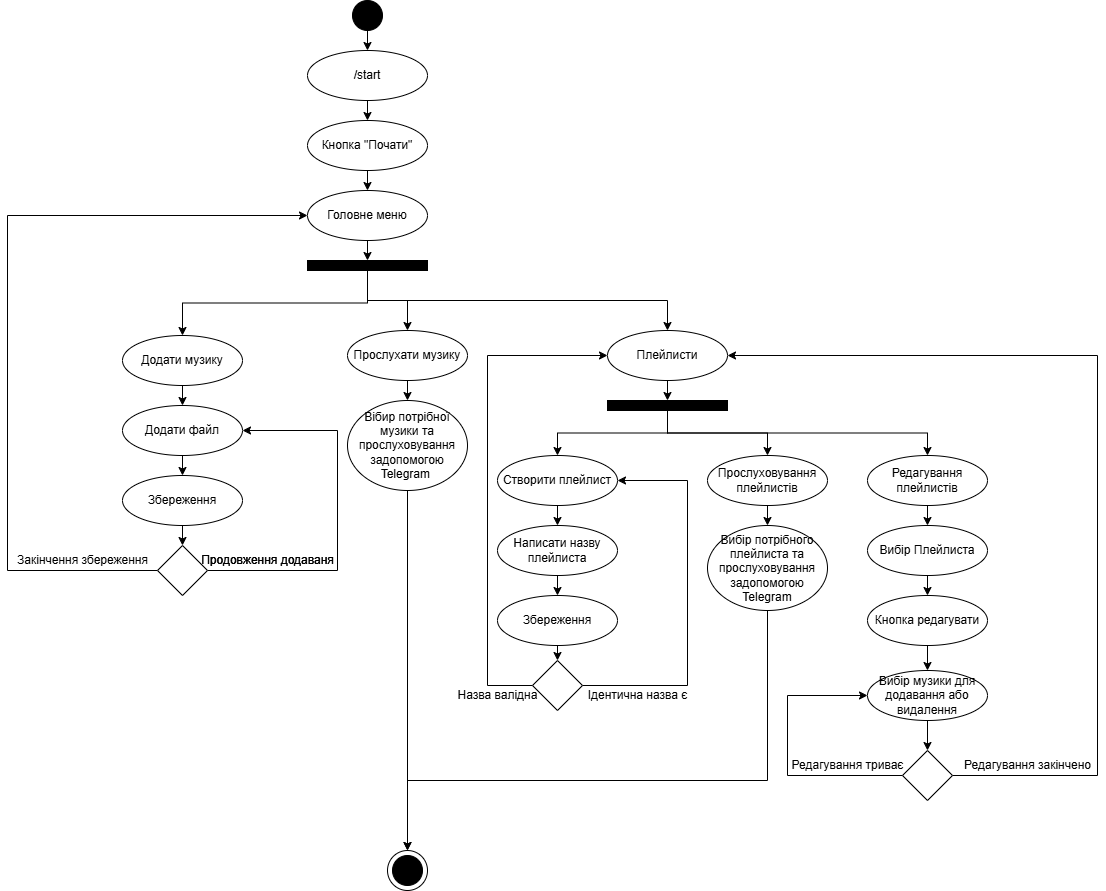

The diagram above was exported from draw.io. Its source (the exported page's mxGraphModel, read from the mxfile embedded in the PNG):
<mxGraphModel dx="1737" dy="2104" grid="1" gridSize="10" guides="1" tooltips="1" connect="1" arrows="1" fold="1" page="1" pageScale="1" pageWidth="827" pageHeight="1169" math="0" shadow="0">
  <root>
    <mxCell id="0" />
    <mxCell id="1" parent="0" />
    <mxCell id="sJOEv2ajF9SrdZUAXTfk-1" style="edgeStyle=orthogonalEdgeStyle;rounded=0;orthogonalLoop=1;jettySize=auto;html=1;exitX=0.5;exitY=1;exitDx=0;exitDy=0;entryX=0.5;entryY=0;entryDx=0;entryDy=0;" edge="1" parent="1" source="sJOEv2ajF9SrdZUAXTfk-2" target="sJOEv2ajF9SrdZUAXTfk-10">
      <mxGeometry relative="1" as="geometry" />
    </mxCell>
    <mxCell id="sJOEv2ajF9SrdZUAXTfk-2" value="/start" style="ellipse;whiteSpace=wrap;html=1;" vertex="1" parent="1">
      <mxGeometry x="340" y="-20" width="120" height="50" as="geometry" />
    </mxCell>
    <mxCell id="sJOEv2ajF9SrdZUAXTfk-7" style="edgeStyle=orthogonalEdgeStyle;rounded=0;orthogonalLoop=1;jettySize=auto;html=1;exitX=0.5;exitY=1;exitDx=0;exitDy=0;entryX=0.5;entryY=0;entryDx=0;entryDy=0;" edge="1" parent="1" source="sJOEv2ajF9SrdZUAXTfk-8" target="sJOEv2ajF9SrdZUAXTfk-14">
      <mxGeometry relative="1" as="geometry" />
    </mxCell>
    <mxCell id="sJOEv2ajF9SrdZUAXTfk-8" value="Додати музику" style="ellipse;whiteSpace=wrap;html=1;" vertex="1" parent="1">
      <mxGeometry x="155" y="265" width="120" height="50" as="geometry" />
    </mxCell>
    <mxCell id="sJOEv2ajF9SrdZUAXTfk-100" style="edgeStyle=orthogonalEdgeStyle;rounded=0;orthogonalLoop=1;jettySize=auto;html=1;exitX=0.5;exitY=1;exitDx=0;exitDy=0;entryX=0.5;entryY=0;entryDx=0;entryDy=0;" edge="1" parent="1" source="sJOEv2ajF9SrdZUAXTfk-10" target="sJOEv2ajF9SrdZUAXTfk-99">
      <mxGeometry relative="1" as="geometry" />
    </mxCell>
    <mxCell id="sJOEv2ajF9SrdZUAXTfk-10" value="Кнопка &quot;Почати&quot;" style="ellipse;whiteSpace=wrap;html=1;" vertex="1" parent="1">
      <mxGeometry x="340" y="50" width="120" height="50" as="geometry" />
    </mxCell>
    <mxCell id="sJOEv2ajF9SrdZUAXTfk-11" value="Прослухати музику" style="ellipse;whiteSpace=wrap;html=1;" vertex="1" parent="1">
      <mxGeometry x="380" y="260" width="120" height="50" as="geometry" />
    </mxCell>
    <mxCell id="sJOEv2ajF9SrdZUAXTfk-12" value="Плейлисти" style="ellipse;whiteSpace=wrap;html=1;" vertex="1" parent="1">
      <mxGeometry x="640" y="260" width="120" height="50" as="geometry" />
    </mxCell>
    <mxCell id="sJOEv2ajF9SrdZUAXTfk-13" style="edgeStyle=orthogonalEdgeStyle;rounded=0;orthogonalLoop=1;jettySize=auto;html=1;exitX=0.5;exitY=1;exitDx=0;exitDy=0;entryX=0.5;entryY=0;entryDx=0;entryDy=0;" edge="1" parent="1" source="sJOEv2ajF9SrdZUAXTfk-14" target="sJOEv2ajF9SrdZUAXTfk-20">
      <mxGeometry relative="1" as="geometry" />
    </mxCell>
    <mxCell id="sJOEv2ajF9SrdZUAXTfk-14" value="Додати файл" style="ellipse;whiteSpace=wrap;html=1;" vertex="1" parent="1">
      <mxGeometry x="155" y="335" width="120" height="50" as="geometry" />
    </mxCell>
    <mxCell id="sJOEv2ajF9SrdZUAXTfk-114" style="edgeStyle=orthogonalEdgeStyle;rounded=0;orthogonalLoop=1;jettySize=auto;html=1;exitX=0.5;exitY=1;exitDx=0;exitDy=0;entryX=0.5;entryY=0;entryDx=0;entryDy=0;" edge="1" parent="1" source="sJOEv2ajF9SrdZUAXTfk-17" target="sJOEv2ajF9SrdZUAXTfk-70">
      <mxGeometry relative="1" as="geometry" />
    </mxCell>
    <mxCell id="sJOEv2ajF9SrdZUAXTfk-17" value="Вібир потрібної музики та прослуховування задопомогою Telegram&amp;nbsp;" style="ellipse;whiteSpace=wrap;html=1;" vertex="1" parent="1">
      <mxGeometry x="380" y="330" width="120" height="90" as="geometry" />
    </mxCell>
    <mxCell id="sJOEv2ajF9SrdZUAXTfk-18" value="" style="endArrow=classic;html=1;rounded=0;entryX=0.5;entryY=0;entryDx=0;entryDy=0;exitX=0.5;exitY=1;exitDx=0;exitDy=0;" edge="1" parent="1" source="sJOEv2ajF9SrdZUAXTfk-11" target="sJOEv2ajF9SrdZUAXTfk-17">
      <mxGeometry width="50" height="50" relative="1" as="geometry">
        <mxPoint x="450" y="450" as="sourcePoint" />
        <mxPoint x="500" y="400" as="targetPoint" />
      </mxGeometry>
    </mxCell>
    <mxCell id="sJOEv2ajF9SrdZUAXTfk-112" style="edgeStyle=orthogonalEdgeStyle;rounded=0;orthogonalLoop=1;jettySize=auto;html=1;exitX=0.5;exitY=1;exitDx=0;exitDy=0;entryX=0.5;entryY=0;entryDx=0;entryDy=0;" edge="1" parent="1" source="sJOEv2ajF9SrdZUAXTfk-20" target="sJOEv2ajF9SrdZUAXTfk-88">
      <mxGeometry relative="1" as="geometry" />
    </mxCell>
    <mxCell id="sJOEv2ajF9SrdZUAXTfk-20" value="Збереження" style="ellipse;whiteSpace=wrap;html=1;" vertex="1" parent="1">
      <mxGeometry x="155" y="405" width="120" height="50" as="geometry" />
    </mxCell>
    <mxCell id="sJOEv2ajF9SrdZUAXTfk-25" style="edgeStyle=orthogonalEdgeStyle;rounded=0;orthogonalLoop=1;jettySize=auto;html=1;exitX=0.5;exitY=1;exitDx=0;exitDy=0;entryX=0.5;entryY=0;entryDx=0;entryDy=0;" edge="1" parent="1" source="sJOEv2ajF9SrdZUAXTfk-26" target="sJOEv2ajF9SrdZUAXTfk-32">
      <mxGeometry relative="1" as="geometry" />
    </mxCell>
    <mxCell id="sJOEv2ajF9SrdZUAXTfk-26" value="Створити плейлист" style="ellipse;whiteSpace=wrap;html=1;" vertex="1" parent="1">
      <mxGeometry x="530" y="385" width="120" height="50" as="geometry" />
    </mxCell>
    <mxCell id="sJOEv2ajF9SrdZUAXTfk-27" style="edgeStyle=orthogonalEdgeStyle;rounded=0;orthogonalLoop=1;jettySize=auto;html=1;exitX=0.5;exitY=1;exitDx=0;exitDy=0;entryX=0.5;entryY=0;entryDx=0;entryDy=0;" edge="1" parent="1" source="sJOEv2ajF9SrdZUAXTfk-28" target="sJOEv2ajF9SrdZUAXTfk-36">
      <mxGeometry relative="1" as="geometry" />
    </mxCell>
    <mxCell id="sJOEv2ajF9SrdZUAXTfk-28" value="Прослуховування плейлистів" style="ellipse;whiteSpace=wrap;html=1;" vertex="1" parent="1">
      <mxGeometry x="740" y="385" width="120" height="50" as="geometry" />
    </mxCell>
    <mxCell id="sJOEv2ajF9SrdZUAXTfk-29" style="edgeStyle=orthogonalEdgeStyle;rounded=0;orthogonalLoop=1;jettySize=auto;html=1;exitX=0.5;exitY=1;exitDx=0;exitDy=0;entryX=0.5;entryY=0;entryDx=0;entryDy=0;" edge="1" parent="1" source="sJOEv2ajF9SrdZUAXTfk-30" target="sJOEv2ajF9SrdZUAXTfk-38">
      <mxGeometry relative="1" as="geometry" />
    </mxCell>
    <mxCell id="sJOEv2ajF9SrdZUAXTfk-30" value="Редагування плейлистів" style="ellipse;whiteSpace=wrap;html=1;" vertex="1" parent="1">
      <mxGeometry x="900" y="385" width="120" height="50" as="geometry" />
    </mxCell>
    <mxCell id="sJOEv2ajF9SrdZUAXTfk-31" style="edgeStyle=orthogonalEdgeStyle;rounded=0;orthogonalLoop=1;jettySize=auto;html=1;exitX=0.5;exitY=1;exitDx=0;exitDy=0;entryX=0.5;entryY=0;entryDx=0;entryDy=0;" edge="1" parent="1" source="sJOEv2ajF9SrdZUAXTfk-32" target="sJOEv2ajF9SrdZUAXTfk-34">
      <mxGeometry relative="1" as="geometry" />
    </mxCell>
    <mxCell id="sJOEv2ajF9SrdZUAXTfk-32" value="Написати назву плейлиста" style="ellipse;whiteSpace=wrap;html=1;" vertex="1" parent="1">
      <mxGeometry x="530" y="455" width="120" height="50" as="geometry" />
    </mxCell>
    <mxCell id="sJOEv2ajF9SrdZUAXTfk-106" style="edgeStyle=orthogonalEdgeStyle;rounded=0;orthogonalLoop=1;jettySize=auto;html=1;exitX=0.5;exitY=1;exitDx=0;exitDy=0;entryX=0.5;entryY=0;entryDx=0;entryDy=0;" edge="1" parent="1" source="sJOEv2ajF9SrdZUAXTfk-34" target="sJOEv2ajF9SrdZUAXTfk-105">
      <mxGeometry relative="1" as="geometry" />
    </mxCell>
    <mxCell id="sJOEv2ajF9SrdZUAXTfk-34" value="Збереження" style="ellipse;whiteSpace=wrap;html=1;" vertex="1" parent="1">
      <mxGeometry x="530" y="525" width="120" height="50" as="geometry" />
    </mxCell>
    <mxCell id="sJOEv2ajF9SrdZUAXTfk-115" style="edgeStyle=orthogonalEdgeStyle;rounded=0;orthogonalLoop=1;jettySize=auto;html=1;exitX=0.5;exitY=1;exitDx=0;exitDy=0;entryX=0.5;entryY=0;entryDx=0;entryDy=0;" edge="1" parent="1" source="sJOEv2ajF9SrdZUAXTfk-36" target="sJOEv2ajF9SrdZUAXTfk-70">
      <mxGeometry relative="1" as="geometry">
        <Array as="points">
          <mxPoint x="800" y="710" />
          <mxPoint x="440" y="710" />
        </Array>
      </mxGeometry>
    </mxCell>
    <mxCell id="sJOEv2ajF9SrdZUAXTfk-36" value="Вибір потрібного плейлиста та прослуховування задопомогою Telegram" style="ellipse;whiteSpace=wrap;html=1;" vertex="1" parent="1">
      <mxGeometry x="740" y="455" width="120" height="85" as="geometry" />
    </mxCell>
    <mxCell id="sJOEv2ajF9SrdZUAXTfk-37" style="edgeStyle=orthogonalEdgeStyle;rounded=0;orthogonalLoop=1;jettySize=auto;html=1;exitX=0.5;exitY=1;exitDx=0;exitDy=0;entryX=0.5;entryY=0;entryDx=0;entryDy=0;" edge="1" parent="1" source="sJOEv2ajF9SrdZUAXTfk-38" target="sJOEv2ajF9SrdZUAXTfk-46">
      <mxGeometry relative="1" as="geometry" />
    </mxCell>
    <mxCell id="sJOEv2ajF9SrdZUAXTfk-38" value="Вибір Плейлиста" style="ellipse;whiteSpace=wrap;html=1;" vertex="1" parent="1">
      <mxGeometry x="900" y="455" width="120" height="50" as="geometry" />
    </mxCell>
    <mxCell id="sJOEv2ajF9SrdZUAXTfk-43" value="" style="endArrow=classic;html=1;rounded=0;entryX=0.5;entryY=0;entryDx=0;entryDy=0;exitX=0.5;exitY=1;exitDx=0;exitDy=0;" edge="1" parent="1" source="sJOEv2ajF9SrdZUAXTfk-12">
      <mxGeometry width="50" height="50" relative="1" as="geometry">
        <mxPoint x="560" y="380" as="sourcePoint" />
        <mxPoint x="700" y="330" as="targetPoint" />
      </mxGeometry>
    </mxCell>
    <mxCell id="sJOEv2ajF9SrdZUAXTfk-44" style="edgeStyle=orthogonalEdgeStyle;rounded=0;orthogonalLoop=1;jettySize=auto;html=1;exitX=0.5;exitY=1;exitDx=0;exitDy=0;entryX=0.5;entryY=0;entryDx=0;entryDy=0;" edge="1" parent="1" source="sJOEv2ajF9SrdZUAXTfk-46" target="sJOEv2ajF9SrdZUAXTfk-48">
      <mxGeometry relative="1" as="geometry" />
    </mxCell>
    <mxCell id="sJOEv2ajF9SrdZUAXTfk-46" value="Кнопка редагувати" style="ellipse;whiteSpace=wrap;html=1;" vertex="1" parent="1">
      <mxGeometry x="900" y="525" width="120" height="50" as="geometry" />
    </mxCell>
    <mxCell id="sJOEv2ajF9SrdZUAXTfk-119" style="edgeStyle=orthogonalEdgeStyle;rounded=0;orthogonalLoop=1;jettySize=auto;html=1;exitX=0.5;exitY=1;exitDx=0;exitDy=0;entryX=0.5;entryY=0;entryDx=0;entryDy=0;" edge="1" parent="1" source="sJOEv2ajF9SrdZUAXTfk-48" target="sJOEv2ajF9SrdZUAXTfk-118">
      <mxGeometry relative="1" as="geometry" />
    </mxCell>
    <mxCell id="sJOEv2ajF9SrdZUAXTfk-48" value="Вибір музики для додавання або видалення" style="ellipse;whiteSpace=wrap;html=1;" vertex="1" parent="1">
      <mxGeometry x="900" y="600" width="120" height="50" as="geometry" />
    </mxCell>
    <mxCell id="sJOEv2ajF9SrdZUAXTfk-76" style="edgeStyle=orthogonalEdgeStyle;rounded=0;orthogonalLoop=1;jettySize=auto;html=1;exitX=0.5;exitY=1;exitDx=0;exitDy=0;entryX=0.5;entryY=0;entryDx=0;entryDy=0;" edge="1" parent="1" source="sJOEv2ajF9SrdZUAXTfk-57" target="sJOEv2ajF9SrdZUAXTfk-2">
      <mxGeometry relative="1" as="geometry" />
    </mxCell>
    <mxCell id="sJOEv2ajF9SrdZUAXTfk-57" value="" style="ellipse;whiteSpace=wrap;html=1;aspect=fixed;fillColor=light-dark(#000000,#000000);" vertex="1" parent="1">
      <mxGeometry x="385" y="-70" width="30" height="30" as="geometry" />
    </mxCell>
    <mxCell id="sJOEv2ajF9SrdZUAXTfk-70" value="" style="ellipse;whiteSpace=wrap;html=1;aspect=fixed;" vertex="1" parent="1">
      <mxGeometry x="420" y="780" width="40" height="40" as="geometry" />
    </mxCell>
    <mxCell id="sJOEv2ajF9SrdZUAXTfk-71" value="" style="ellipse;whiteSpace=wrap;html=1;aspect=fixed;fillColor=light-dark(#000000,#000000);" vertex="1" parent="1">
      <mxGeometry x="425" y="785" width="30" height="30" as="geometry" />
    </mxCell>
    <mxCell id="sJOEv2ajF9SrdZUAXTfk-82" value="" style="rounded=0;whiteSpace=wrap;html=1;fillColor=light-dark(#000000,#000000);" vertex="1" parent="1">
      <mxGeometry x="340" y="190" width="120" height="10" as="geometry" />
    </mxCell>
    <mxCell id="sJOEv2ajF9SrdZUAXTfk-96" style="edgeStyle=orthogonalEdgeStyle;rounded=0;orthogonalLoop=1;jettySize=auto;html=1;exitX=0.5;exitY=1;exitDx=0;exitDy=0;entryX=0.5;entryY=0;entryDx=0;entryDy=0;" edge="1" parent="1" source="sJOEv2ajF9SrdZUAXTfk-86" target="sJOEv2ajF9SrdZUAXTfk-8">
      <mxGeometry relative="1" as="geometry" />
    </mxCell>
    <mxCell id="sJOEv2ajF9SrdZUAXTfk-97" style="edgeStyle=orthogonalEdgeStyle;rounded=0;orthogonalLoop=1;jettySize=auto;html=1;exitX=0.5;exitY=1;exitDx=0;exitDy=0;entryX=0.5;entryY=0;entryDx=0;entryDy=0;" edge="1" parent="1" source="sJOEv2ajF9SrdZUAXTfk-86" target="sJOEv2ajF9SrdZUAXTfk-11">
      <mxGeometry relative="1" as="geometry" />
    </mxCell>
    <mxCell id="sJOEv2ajF9SrdZUAXTfk-98" style="edgeStyle=orthogonalEdgeStyle;rounded=0;orthogonalLoop=1;jettySize=auto;html=1;exitX=0.5;exitY=1;exitDx=0;exitDy=0;entryX=0.5;entryY=0;entryDx=0;entryDy=0;" edge="1" parent="1" source="sJOEv2ajF9SrdZUAXTfk-86" target="sJOEv2ajF9SrdZUAXTfk-12">
      <mxGeometry relative="1" as="geometry" />
    </mxCell>
    <mxCell id="sJOEv2ajF9SrdZUAXTfk-86" value="" style="rounded=0;whiteSpace=wrap;html=1;fillColor=light-dark(#000000,#000000);" vertex="1" parent="1">
      <mxGeometry x="340" y="190" width="120" height="10" as="geometry" />
    </mxCell>
    <mxCell id="sJOEv2ajF9SrdZUAXTfk-92" style="edgeStyle=orthogonalEdgeStyle;rounded=0;orthogonalLoop=1;jettySize=auto;html=1;exitX=1;exitY=0.5;exitDx=0;exitDy=0;entryX=1;entryY=0.5;entryDx=0;entryDy=0;" edge="1" parent="1" source="sJOEv2ajF9SrdZUAXTfk-88" target="sJOEv2ajF9SrdZUAXTfk-14">
      <mxGeometry relative="1" as="geometry">
        <Array as="points">
          <mxPoint x="370" y="500" />
          <mxPoint x="370" y="360" />
        </Array>
      </mxGeometry>
    </mxCell>
    <mxCell id="sJOEv2ajF9SrdZUAXTfk-95" style="edgeStyle=orthogonalEdgeStyle;rounded=0;orthogonalLoop=1;jettySize=auto;html=1;exitX=0;exitY=0.5;exitDx=0;exitDy=0;entryX=0;entryY=0.5;entryDx=0;entryDy=0;" edge="1" parent="1" source="sJOEv2ajF9SrdZUAXTfk-88" target="sJOEv2ajF9SrdZUAXTfk-99">
      <mxGeometry relative="1" as="geometry">
        <Array as="points">
          <mxPoint x="40" y="500" />
          <mxPoint x="40" y="145" />
        </Array>
      </mxGeometry>
    </mxCell>
    <mxCell id="sJOEv2ajF9SrdZUAXTfk-88" value="" style="rhombus;whiteSpace=wrap;html=1;" vertex="1" parent="1">
      <mxGeometry x="190" y="475" width="50" height="50" as="geometry" />
    </mxCell>
    <mxCell id="sJOEv2ajF9SrdZUAXTfk-91" value="Закінчення збереження" style="text;html=1;align=center;verticalAlign=middle;resizable=0;points=[];autosize=1;strokeColor=none;fillColor=none;" vertex="1" parent="1">
      <mxGeometry x="40" y="475" width="150" height="30" as="geometry" />
    </mxCell>
    <mxCell id="sJOEv2ajF9SrdZUAXTfk-93" value="Продовження додаваня" style="text;html=1;align=center;verticalAlign=middle;resizable=0;points=[];autosize=1;strokeColor=none;fillColor=none;" vertex="1" parent="1">
      <mxGeometry x="220" y="475" width="160" height="30" as="geometry" />
    </mxCell>
    <mxCell id="sJOEv2ajF9SrdZUAXTfk-101" style="edgeStyle=orthogonalEdgeStyle;rounded=0;orthogonalLoop=1;jettySize=auto;html=1;exitX=0.5;exitY=1;exitDx=0;exitDy=0;entryX=0.5;entryY=0;entryDx=0;entryDy=0;" edge="1" parent="1" source="sJOEv2ajF9SrdZUAXTfk-99" target="sJOEv2ajF9SrdZUAXTfk-86">
      <mxGeometry relative="1" as="geometry" />
    </mxCell>
    <mxCell id="sJOEv2ajF9SrdZUAXTfk-99" value="Головне меню" style="ellipse;whiteSpace=wrap;html=1;" vertex="1" parent="1">
      <mxGeometry x="340" y="120" width="120" height="50" as="geometry" />
    </mxCell>
    <mxCell id="sJOEv2ajF9SrdZUAXTfk-103" style="edgeStyle=orthogonalEdgeStyle;rounded=0;orthogonalLoop=1;jettySize=auto;html=1;exitX=0.5;exitY=1;exitDx=0;exitDy=0;entryX=0.5;entryY=0;entryDx=0;entryDy=0;" edge="1" parent="1" source="sJOEv2ajF9SrdZUAXTfk-102" target="sJOEv2ajF9SrdZUAXTfk-26">
      <mxGeometry relative="1" as="geometry" />
    </mxCell>
    <mxCell id="sJOEv2ajF9SrdZUAXTfk-111" style="edgeStyle=orthogonalEdgeStyle;rounded=0;orthogonalLoop=1;jettySize=auto;html=1;exitX=0.5;exitY=1;exitDx=0;exitDy=0;entryX=0.5;entryY=0;entryDx=0;entryDy=0;" edge="1" parent="1" source="sJOEv2ajF9SrdZUAXTfk-102" target="sJOEv2ajF9SrdZUAXTfk-28">
      <mxGeometry relative="1" as="geometry" />
    </mxCell>
    <mxCell id="sJOEv2ajF9SrdZUAXTfk-116" style="edgeStyle=orthogonalEdgeStyle;rounded=0;orthogonalLoop=1;jettySize=auto;html=1;exitX=0.5;exitY=1;exitDx=0;exitDy=0;entryX=0.5;entryY=0;entryDx=0;entryDy=0;" edge="1" parent="1" source="sJOEv2ajF9SrdZUAXTfk-102" target="sJOEv2ajF9SrdZUAXTfk-30">
      <mxGeometry relative="1" as="geometry" />
    </mxCell>
    <mxCell id="sJOEv2ajF9SrdZUAXTfk-102" value="" style="rounded=0;whiteSpace=wrap;html=1;fillColor=light-dark(#000000,#000000);" vertex="1" parent="1">
      <mxGeometry x="640" y="330" width="120" height="10" as="geometry" />
    </mxCell>
    <mxCell id="sJOEv2ajF9SrdZUAXTfk-104" value="Продовження додаваня" style="text;html=1;align=center;verticalAlign=middle;resizable=0;points=[];autosize=1;strokeColor=none;fillColor=none;" vertex="1" parent="1">
      <mxGeometry x="220" y="475" width="160" height="30" as="geometry" />
    </mxCell>
    <mxCell id="sJOEv2ajF9SrdZUAXTfk-107" style="edgeStyle=orthogonalEdgeStyle;rounded=0;orthogonalLoop=1;jettySize=auto;html=1;exitX=0;exitY=0.5;exitDx=0;exitDy=0;entryX=0;entryY=0.5;entryDx=0;entryDy=0;" edge="1" parent="1" source="sJOEv2ajF9SrdZUAXTfk-105" target="sJOEv2ajF9SrdZUAXTfk-12">
      <mxGeometry relative="1" as="geometry">
        <Array as="points">
          <mxPoint x="520" y="615" />
          <mxPoint x="520" y="285" />
        </Array>
      </mxGeometry>
    </mxCell>
    <mxCell id="sJOEv2ajF9SrdZUAXTfk-109" style="edgeStyle=orthogonalEdgeStyle;rounded=0;orthogonalLoop=1;jettySize=auto;html=1;exitX=1;exitY=0.5;exitDx=0;exitDy=0;entryX=1;entryY=0.5;entryDx=0;entryDy=0;" edge="1" parent="1" source="sJOEv2ajF9SrdZUAXTfk-105" target="sJOEv2ajF9SrdZUAXTfk-26">
      <mxGeometry relative="1" as="geometry">
        <Array as="points">
          <mxPoint x="720" y="615" />
          <mxPoint x="720" y="410" />
        </Array>
      </mxGeometry>
    </mxCell>
    <mxCell id="sJOEv2ajF9SrdZUAXTfk-105" value="" style="rhombus;whiteSpace=wrap;html=1;" vertex="1" parent="1">
      <mxGeometry x="565" y="590" width="50" height="50" as="geometry" />
    </mxCell>
    <mxCell id="sJOEv2ajF9SrdZUAXTfk-108" value="Назва валідна" style="text;html=1;align=center;verticalAlign=middle;resizable=0;points=[];autosize=1;strokeColor=none;fillColor=none;" vertex="1" parent="1">
      <mxGeometry x="480" y="610" width="100" height="30" as="geometry" />
    </mxCell>
    <mxCell id="sJOEv2ajF9SrdZUAXTfk-110" value="Ідентична назва є" style="text;html=1;align=center;verticalAlign=middle;resizable=0;points=[];autosize=1;strokeColor=none;fillColor=none;" vertex="1" parent="1">
      <mxGeometry x="610" y="610" width="120" height="30" as="geometry" />
    </mxCell>
    <mxCell id="sJOEv2ajF9SrdZUAXTfk-125" style="edgeStyle=orthogonalEdgeStyle;rounded=0;orthogonalLoop=1;jettySize=auto;html=1;exitX=0;exitY=0.5;exitDx=0;exitDy=0;entryX=0;entryY=0.5;entryDx=0;entryDy=0;" edge="1" parent="1" source="sJOEv2ajF9SrdZUAXTfk-118" target="sJOEv2ajF9SrdZUAXTfk-48">
      <mxGeometry relative="1" as="geometry">
        <Array as="points">
          <mxPoint x="820" y="705" />
          <mxPoint x="820" y="625" />
        </Array>
      </mxGeometry>
    </mxCell>
    <mxCell id="sJOEv2ajF9SrdZUAXTfk-126" style="edgeStyle=orthogonalEdgeStyle;rounded=0;orthogonalLoop=1;jettySize=auto;html=1;exitX=1;exitY=0.5;exitDx=0;exitDy=0;entryX=1;entryY=0.5;entryDx=0;entryDy=0;" edge="1" parent="1" source="sJOEv2ajF9SrdZUAXTfk-118" target="sJOEv2ajF9SrdZUAXTfk-12">
      <mxGeometry relative="1" as="geometry">
        <Array as="points">
          <mxPoint x="1130" y="705" />
          <mxPoint x="1130" y="285" />
        </Array>
      </mxGeometry>
    </mxCell>
    <mxCell id="sJOEv2ajF9SrdZUAXTfk-118" value="" style="rhombus;whiteSpace=wrap;html=1;" vertex="1" parent="1">
      <mxGeometry x="935" y="680" width="50" height="50" as="geometry" />
    </mxCell>
    <mxCell id="sJOEv2ajF9SrdZUAXTfk-123" value="Редагування закінчено" style="text;html=1;align=center;verticalAlign=middle;resizable=0;points=[];autosize=1;strokeColor=none;fillColor=none;" vertex="1" parent="1">
      <mxGeometry x="985" y="680" width="150" height="30" as="geometry" />
    </mxCell>
    <mxCell id="sJOEv2ajF9SrdZUAXTfk-127" value="Редагування триває" style="text;html=1;align=center;verticalAlign=middle;resizable=0;points=[];autosize=1;strokeColor=none;fillColor=none;" vertex="1" parent="1">
      <mxGeometry x="810" y="680" width="140" height="30" as="geometry" />
    </mxCell>
  </root>
</mxGraphModel>